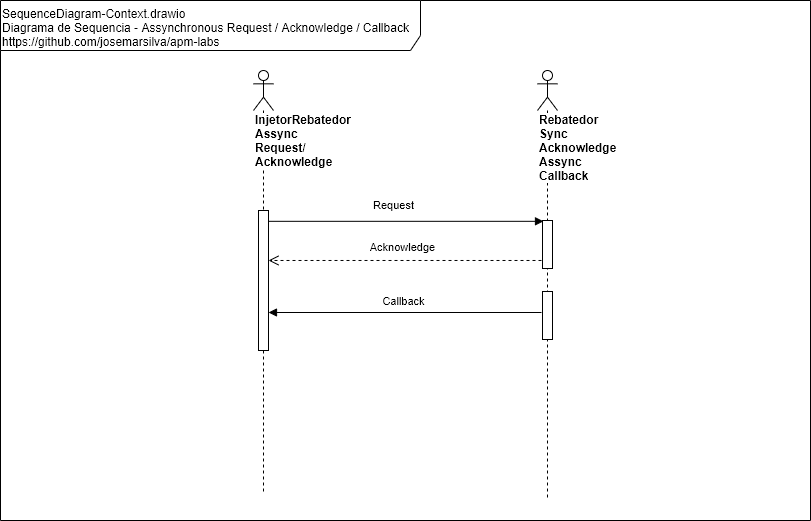

The diagram above was exported from draw.io. Its source (the exported page's mxGraphModel, read from the mxfile embedded in the PNG):
<mxGraphModel dx="868" dy="534" grid="1" gridSize="10" guides="1" tooltips="1" connect="1" arrows="1" fold="1" page="1" pageScale="1" pageWidth="827" pageHeight="1169" background="#ffffff" math="0" shadow="0">
  <root>
    <mxCell id="5XzNtj-53iSMWq2FyBG3-0" />
    <mxCell id="5XzNtj-53iSMWq2FyBG3-1" parent="5XzNtj-53iSMWq2FyBG3-0" />
    <mxCell id="5XzNtj-53iSMWq2FyBG3-2" value="&lt;div&gt;&lt;/div&gt;SequenceDiagram-Context.drawio&lt;br&gt;Diagrama de Sequencia - Assynchronous Request / Acknowledge / Callback&lt;br&gt;https://github.com/josemarsilva/apm-labs" style="shape=umlFrame;whiteSpace=wrap;html=1;width=420;height=50;verticalAlign=top;align=left;" parent="5XzNtj-53iSMWq2FyBG3-1" vertex="1">
      <mxGeometry x="9" y="10" width="810" height="520" as="geometry" />
    </mxCell>
    <mxCell id="5XzNtj-53iSMWq2FyBG3-3" value="&lt;span&gt;InjetorRebatedor&lt;br&gt;&lt;/span&gt;&lt;span&gt;Assync Request/&amp;nbsp;&lt;br&gt;&lt;/span&gt;Acknowledge&lt;span&gt;&lt;br&gt;&lt;/span&gt;" style="shape=umlLifeline;participant=umlActor;perimeter=lifelinePerimeter;whiteSpace=wrap;html=1;container=1;collapsible=0;recursiveResize=0;verticalAlign=top;spacingTop=36;labelBackgroundColor=#ffffff;outlineConnect=0;align=left;fontStyle=1" parent="5XzNtj-53iSMWq2FyBG3-1" vertex="1">
      <mxGeometry x="262" y="80" width="20" height="423" as="geometry" />
    </mxCell>
    <mxCell id="5XzNtj-53iSMWq2FyBG3-4" value="" style="html=1;points=[];perimeter=orthogonalPerimeter;" parent="5XzNtj-53iSMWq2FyBG3-3" vertex="1">
      <mxGeometry x="5" y="140" width="10" height="140" as="geometry" />
    </mxCell>
    <mxCell id="5XzNtj-53iSMWq2FyBG3-5" value="Rebatedor Sync Acknowledge&lt;br&gt;Assync Callback" style="shape=umlLifeline;participant=umlActor;perimeter=lifelinePerimeter;whiteSpace=wrap;html=1;container=1;collapsible=0;recursiveResize=0;verticalAlign=top;spacingTop=36;labelBackgroundColor=#ffffff;outlineConnect=0;align=left;fontStyle=1" parent="5XzNtj-53iSMWq2FyBG3-1" vertex="1">
      <mxGeometry x="546" y="80" width="20" height="430" as="geometry" />
    </mxCell>
    <mxCell id="5XzNtj-53iSMWq2FyBG3-6" value="" style="html=1;points=[];perimeter=orthogonalPerimeter;" parent="5XzNtj-53iSMWq2FyBG3-5" vertex="1">
      <mxGeometry x="5" y="150" width="10" height="48" as="geometry" />
    </mxCell>
    <mxCell id="5XzNtj-53iSMWq2FyBG3-7" value="" style="html=1;points=[];perimeter=orthogonalPerimeter;" parent="5XzNtj-53iSMWq2FyBG3-5" vertex="1">
      <mxGeometry x="5" y="221" width="10" height="48" as="geometry" />
    </mxCell>
    <mxCell id="5XzNtj-53iSMWq2FyBG3-8" value="Request" style="html=1;verticalAlign=bottom;endArrow=block;entryX=0.1;entryY=0.017;entryPerimeter=0;" parent="5XzNtj-53iSMWq2FyBG3-1" source="5XzNtj-53iSMWq2FyBG3-4" target="5XzNtj-53iSMWq2FyBG3-6" edge="1">
      <mxGeometry x="-0.0909" y="7" relative="1" as="geometry">
        <mxPoint x="289" y="234" as="sourcePoint" />
        <mxPoint x="1277" y="296" as="targetPoint" />
        <mxPoint as="offset" />
      </mxGeometry>
    </mxCell>
    <mxCell id="5XzNtj-53iSMWq2FyBG3-9" value="Acknowledge" style="html=1;verticalAlign=bottom;endArrow=open;dashed=1;endSize=8;exitX=-0.1;exitY=0.833;exitPerimeter=0;exitDx=0;exitDy=0;" parent="5XzNtj-53iSMWq2FyBG3-1" source="5XzNtj-53iSMWq2FyBG3-6" target="5XzNtj-53iSMWq2FyBG3-4" edge="1">
      <mxGeometry x="0.0161" y="-4" relative="1" as="geometry">
        <mxPoint x="272" y="270" as="targetPoint" />
        <mxPoint as="offset" />
        <mxPoint x="551" y="733" as="sourcePoint" />
      </mxGeometry>
    </mxCell>
    <mxCell id="5XzNtj-53iSMWq2FyBG3-10" value="Callback" style="html=1;verticalAlign=bottom;endArrow=block;" parent="5XzNtj-53iSMWq2FyBG3-1" target="5XzNtj-53iSMWq2FyBG3-4" edge="1">
      <mxGeometry x="0.0142" y="-2" relative="1" as="geometry">
        <mxPoint x="550" y="322" as="sourcePoint" />
        <mxPoint x="268" y="322" as="targetPoint" />
        <mxPoint as="offset" />
      </mxGeometry>
    </mxCell>
  </root>
</mxGraphModel>